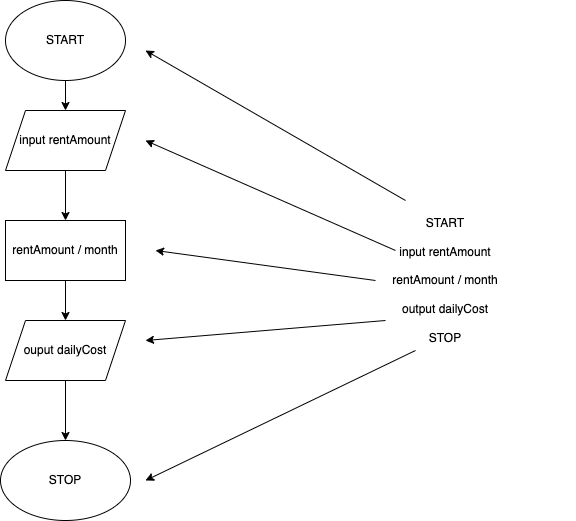

The diagram above was exported from draw.io. Its source (the exported page's mxGraphModel, read from the mxfile embedded in the PNG):
<mxGraphModel dx="706" dy="599" grid="1" gridSize="10" guides="1" tooltips="1" connect="1" arrows="1" fold="1" page="1" pageScale="1" pageWidth="850" pageHeight="1100" math="0" shadow="0">
  <root>
    <mxCell id="0" />
    <mxCell id="1" parent="0" />
    <mxCell id="LRvZbFdYj0jLqrsy4N6d-3" value="" style="edgeStyle=orthogonalEdgeStyle;rounded=0;orthogonalLoop=1;jettySize=auto;html=1;" edge="1" parent="1" source="LRvZbFdYj0jLqrsy4N6d-1" target="LRvZbFdYj0jLqrsy4N6d-2">
      <mxGeometry relative="1" as="geometry" />
    </mxCell>
    <mxCell id="LRvZbFdYj0jLqrsy4N6d-1" value="START" style="ellipse;whiteSpace=wrap;html=1;" vertex="1" parent="1">
      <mxGeometry x="60" y="20" width="120" height="80" as="geometry" />
    </mxCell>
    <mxCell id="LRvZbFdYj0jLqrsy4N6d-5" value="" style="edgeStyle=orthogonalEdgeStyle;rounded=0;orthogonalLoop=1;jettySize=auto;html=1;" edge="1" parent="1" source="LRvZbFdYj0jLqrsy4N6d-2" target="LRvZbFdYj0jLqrsy4N6d-4">
      <mxGeometry relative="1" as="geometry" />
    </mxCell>
    <mxCell id="LRvZbFdYj0jLqrsy4N6d-2" value="input rentAmount" style="shape=parallelogram;perimeter=parallelogramPerimeter;whiteSpace=wrap;html=1;fixedSize=1;" vertex="1" parent="1">
      <mxGeometry x="60" y="130" width="120" height="60" as="geometry" />
    </mxCell>
    <mxCell id="LRvZbFdYj0jLqrsy4N6d-7" value="" style="edgeStyle=orthogonalEdgeStyle;rounded=0;orthogonalLoop=1;jettySize=auto;html=1;" edge="1" parent="1" source="LRvZbFdYj0jLqrsy4N6d-4" target="LRvZbFdYj0jLqrsy4N6d-6">
      <mxGeometry relative="1" as="geometry" />
    </mxCell>
    <mxCell id="LRvZbFdYj0jLqrsy4N6d-4" value="rentAmount / month" style="whiteSpace=wrap;html=1;" vertex="1" parent="1">
      <mxGeometry x="60" y="240" width="120" height="60" as="geometry" />
    </mxCell>
    <mxCell id="LRvZbFdYj0jLqrsy4N6d-9" value="" style="edgeStyle=orthogonalEdgeStyle;rounded=0;orthogonalLoop=1;jettySize=auto;html=1;" edge="1" parent="1" source="LRvZbFdYj0jLqrsy4N6d-6" target="LRvZbFdYj0jLqrsy4N6d-8">
      <mxGeometry relative="1" as="geometry" />
    </mxCell>
    <mxCell id="LRvZbFdYj0jLqrsy4N6d-6" value="ouput dailyCost" style="shape=parallelogram;perimeter=parallelogramPerimeter;whiteSpace=wrap;html=1;fixedSize=1;" vertex="1" parent="1">
      <mxGeometry x="60" y="340" width="120" height="60" as="geometry" />
    </mxCell>
    <mxCell id="LRvZbFdYj0jLqrsy4N6d-8" value="STOP" style="ellipse;whiteSpace=wrap;html=1;" vertex="1" parent="1">
      <mxGeometry x="55" y="460" width="130" height="80" as="geometry" />
    </mxCell>
    <mxCell id="LRvZbFdYj0jLqrsy4N6d-10" value="START&lt;div&gt;&lt;br&gt;&lt;/div&gt;&lt;div&gt;input rentAmount&lt;/div&gt;&lt;div&gt;&lt;br&gt;&lt;/div&gt;&lt;div&gt;rentAmount / month&lt;/div&gt;&lt;div&gt;&lt;br&gt;&lt;/div&gt;&lt;div&gt;output dailyCost&lt;/div&gt;&lt;div&gt;&lt;br&gt;&lt;/div&gt;&lt;div&gt;STOP&lt;/div&gt;" style="whiteSpace=wrap;html=1;aspect=fixed;strokeColor=none;fillColor=none;connectable=0;" vertex="1" parent="1">
      <mxGeometry x="370" y="170" width="260" height="260" as="geometry" />
    </mxCell>
    <mxCell id="LRvZbFdYj0jLqrsy4N6d-11" value="" style="endArrow=classic;html=1;rounded=0;" edge="1" parent="1">
      <mxGeometry width="50" height="50" relative="1" as="geometry">
        <mxPoint x="460" y="220" as="sourcePoint" />
        <mxPoint x="200" y="70" as="targetPoint" />
      </mxGeometry>
    </mxCell>
    <mxCell id="LRvZbFdYj0jLqrsy4N6d-12" value="" style="endArrow=classic;html=1;rounded=0;" edge="1" parent="1">
      <mxGeometry width="50" height="50" relative="1" as="geometry">
        <mxPoint x="430" y="300" as="sourcePoint" />
        <mxPoint x="210" y="270" as="targetPoint" />
      </mxGeometry>
    </mxCell>
    <mxCell id="LRvZbFdYj0jLqrsy4N6d-13" value="" style="endArrow=classic;html=1;rounded=0;" edge="1" parent="1">
      <mxGeometry width="50" height="50" relative="1" as="geometry">
        <mxPoint x="450" y="270" as="sourcePoint" />
        <mxPoint x="200" y="160" as="targetPoint" />
      </mxGeometry>
    </mxCell>
    <mxCell id="LRvZbFdYj0jLqrsy4N6d-14" value="" style="endArrow=classic;html=1;rounded=0;" edge="1" parent="1">
      <mxGeometry width="50" height="50" relative="1" as="geometry">
        <mxPoint x="440" y="340" as="sourcePoint" />
        <mxPoint x="200" y="360" as="targetPoint" />
      </mxGeometry>
    </mxCell>
    <mxCell id="LRvZbFdYj0jLqrsy4N6d-15" value="" style="endArrow=classic;html=1;rounded=0;" edge="1" parent="1">
      <mxGeometry width="50" height="50" relative="1" as="geometry">
        <mxPoint x="470" y="370" as="sourcePoint" />
        <mxPoint x="200" y="500" as="targetPoint" />
      </mxGeometry>
    </mxCell>
  </root>
</mxGraphModel>